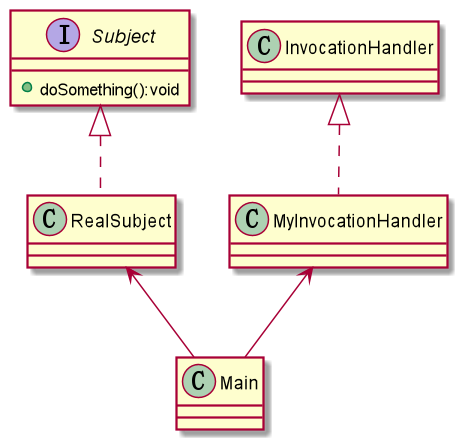

The diagram above was rendered by PlantUML. Its source (embedded in the PNG):
@startuml
interface Subject{
    + doSomething():void
}

class RealSubject

class InvocationHandler
class MyInvocationHandler

class Main
RealSubject .up.|> Subject
MyInvocationHandler .up.|> InvocationHandler

Main -up-> RealSubject
Main -up-> MyInvocationHandler

'RealSubject .up.|> Subject
'SubjectProxy .up.|> Subject
'SubjectProxy -right-> RealSubject
@enduml